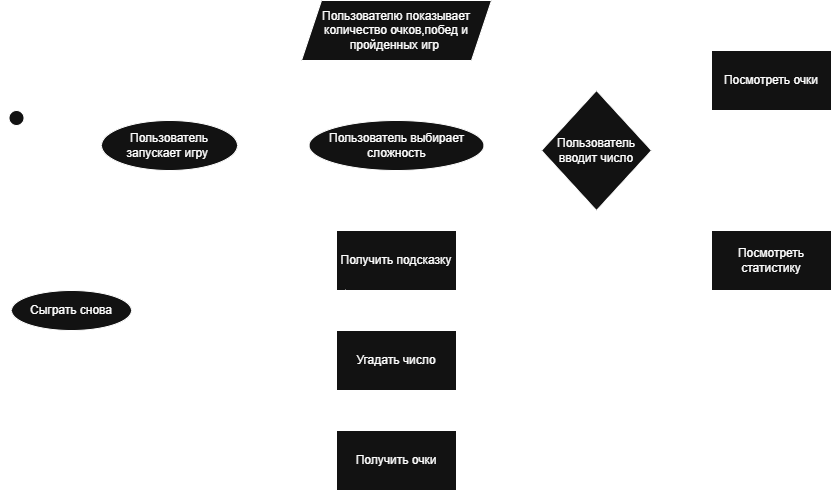

The diagram above was exported from draw.io. Its source (the exported page's mxGraphModel, read from the mxfile embedded in the PNG):
<mxGraphModel dx="1042" dy="630" grid="1" gridSize="10" guides="1" tooltips="1" connect="1" arrows="1" fold="1" page="1" pageScale="1" pageWidth="827" pageHeight="1169" math="0" shadow="0">
  <root>
    <mxCell id="0" />
    <mxCell id="1" parent="0" />
    <mxCell id="jlvFXsLf4cwVCBmrGbJO-1" parent="1" style="shape=umlActor;verticalLabelPosition=bottom;verticalAlign=top;html=1;outlineConnect=0;" value="Игрок" vertex="1">
      <mxGeometry height="60" width="30" x="160" y="200" as="geometry" />
    </mxCell>
    <mxCell id="jlvFXsLf4cwVCBmrGbJO-8" parent="1" style="ellipse;whiteSpace=wrap;html=1;" value="Пользователь запускает игру&amp;nbsp;" vertex="1">
      <mxGeometry height="50" width="136" x="260" y="210" as="geometry" />
    </mxCell>
    <mxCell id="jlvFXsLf4cwVCBmrGbJO-21" parent="1" style="ellipse;whiteSpace=wrap;html=1;" value="Пользователь выбирает сложность" vertex="1">
      <mxGeometry height="50" width="175" x="467.5" y="210" as="geometry" />
    </mxCell>
    <mxCell id="jlvFXsLf4cwVCBmrGbJO-24" parent="1" style="shape=parallelogram;perimeter=parallelogramPerimeter;whiteSpace=wrap;html=1;fixedSize=1;" value="Пользователю показывает количество очков,побед и пройденных игр&amp;nbsp;" vertex="1">
      <mxGeometry height="60" width="190" x="460" y="90" as="geometry" />
    </mxCell>
    <mxCell id="jlvFXsLf4cwVCBmrGbJO-25" parent="1" style="rhombus;whiteSpace=wrap;html=1;" value="Пользователь вводит число" vertex="1">
      <mxGeometry height="120" width="110" x="700" y="180" as="geometry" />
    </mxCell>
    <mxCell id="jlvFXsLf4cwVCBmrGbJO-26" parent="1" style="rounded=0;whiteSpace=wrap;html=1;" value="Получить подсказку" vertex="1">
      <mxGeometry height="60" width="120" x="495" y="320" as="geometry" />
    </mxCell>
    <mxCell id="jlvFXsLf4cwVCBmrGbJO-27" parent="1" style="rounded=0;whiteSpace=wrap;html=1;" value="Угадать число" vertex="1">
      <mxGeometry height="60" width="120" x="495" y="420" as="geometry" />
    </mxCell>
    <mxCell id="jlvFXsLf4cwVCBmrGbJO-28" parent="1" style="rounded=0;whiteSpace=wrap;html=1;" value="Получить очки" vertex="1">
      <mxGeometry height="60" width="120" x="495" y="520" as="geometry" />
    </mxCell>
    <mxCell id="jlvFXsLf4cwVCBmrGbJO-29" parent="1" style="ellipse;whiteSpace=wrap;html=1;" value="Сыграть снова" vertex="1">
      <mxGeometry height="40" width="120" x="170" y="380" as="geometry" />
    </mxCell>
    <mxCell id="0VOKTnwrKa3KG3rbJZTQ-1" parent="1" style="rounded=0;whiteSpace=wrap;html=1;" value="Посмотреть очки" vertex="1">
      <mxGeometry height="60" width="120" x="870" y="140" as="geometry" />
    </mxCell>
    <mxCell id="0VOKTnwrKa3KG3rbJZTQ-2" parent="1" style="rounded=0;whiteSpace=wrap;html=1;" value="Посмотреть статистику" vertex="1">
      <mxGeometry height="60" width="120" x="870" y="320" as="geometry" />
    </mxCell>
    <mxCell id="0VOKTnwrKa3KG3rbJZTQ-3" edge="1" parent="1" style="endArrow=classic;html=1;rounded=0;entryX=0;entryY=0.5;entryDx=0;entryDy=0;strokeColor=light-dark(#000000,#FFFFFF);" target="jlvFXsLf4cwVCBmrGbJO-8" value="">
      <mxGeometry height="50" relative="1" width="50" as="geometry">
        <mxPoint x="190" y="235" as="sourcePoint" />
        <mxPoint x="250" y="230" as="targetPoint" />
      </mxGeometry>
    </mxCell>
    <mxCell id="0VOKTnwrKa3KG3rbJZTQ-7" edge="1" parent="1" source="jlvFXsLf4cwVCBmrGbJO-26" style="endArrow=none;dashed=1;html=1;dashPattern=1 3;strokeWidth=2;rounded=0;entryX=0.5;entryY=1;entryDx=0;entryDy=0;exitX=0.5;exitY=0;exitDx=0;exitDy=0;strokeColor=light-dark(#000000,#FFFFFF);" target="jlvFXsLf4cwVCBmrGbJO-21" value="">
      <mxGeometry height="50" relative="1" width="50" as="geometry">
        <mxPoint x="550" y="320" as="sourcePoint" />
        <mxPoint x="540" y="270" as="targetPoint" />
      </mxGeometry>
    </mxCell>
    <mxCell id="0VOKTnwrKa3KG3rbJZTQ-9" edge="1" parent="1" source="jlvFXsLf4cwVCBmrGbJO-8" style="endArrow=classic;html=1;rounded=0;exitX=0.956;exitY=0.2;exitDx=0;exitDy=0;exitPerimeter=0;entryX=0.107;entryY=1.01;entryDx=0;entryDy=0;entryPerimeter=0;strokeColor=light-dark(#000000,#FFFFFF);" target="jlvFXsLf4cwVCBmrGbJO-24" value="">
      <mxGeometry height="50" relative="1" width="50" as="geometry">
        <mxPoint x="490" y="320" as="sourcePoint" />
        <mxPoint x="540" y="270" as="targetPoint" />
      </mxGeometry>
    </mxCell>
    <mxCell id="0VOKTnwrKa3KG3rbJZTQ-11" edge="1" parent="1" source="jlvFXsLf4cwVCBmrGbJO-27" style="endArrow=none;dashed=1;html=1;dashPattern=1 3;strokeWidth=2;rounded=0;entryX=0.5;entryY=1;entryDx=0;entryDy=0;exitX=0.5;exitY=0;exitDx=0;exitDy=0;strokeColor=light-dark(#000000,#FFFFFF);" target="jlvFXsLf4cwVCBmrGbJO-26" value="">
      <mxGeometry height="50" relative="1" width="50" as="geometry">
        <mxPoint x="490" y="320" as="sourcePoint" />
        <mxPoint x="540" y="270" as="targetPoint" />
      </mxGeometry>
    </mxCell>
    <mxCell id="0VOKTnwrKa3KG3rbJZTQ-12" edge="1" parent="1" source="jlvFXsLf4cwVCBmrGbJO-28" style="endArrow=none;dashed=1;html=1;dashPattern=1 3;strokeWidth=2;rounded=0;entryX=0.5;entryY=1;entryDx=0;entryDy=0;exitX=0.5;exitY=0;exitDx=0;exitDy=0;strokeColor=light-dark(#000000,#FFFFFF);" target="jlvFXsLf4cwVCBmrGbJO-27" value="">
      <mxGeometry height="50" relative="1" width="50" as="geometry">
        <mxPoint x="490" y="320" as="sourcePoint" />
        <mxPoint x="540" y="270" as="targetPoint" />
      </mxGeometry>
    </mxCell>
    <mxCell id="0VOKTnwrKa3KG3rbJZTQ-16" edge="1" parent="1" source="jlvFXsLf4cwVCBmrGbJO-29" style="endArrow=classic;html=1;rounded=0;exitX=1;exitY=0.5;exitDx=0;exitDy=0;entryX=0;entryY=0;entryDx=0;entryDy=0;fillColor=#f9f7ed;strokeColor=light-dark(#36393D,#FFFFFF);" target="jlvFXsLf4cwVCBmrGbJO-27" value="">
      <mxGeometry height="50" relative="1" width="50" as="geometry">
        <mxPoint x="490" y="320" as="sourcePoint" />
        <mxPoint x="540" y="270" as="targetPoint" />
      </mxGeometry>
    </mxCell>
    <mxCell id="0VOKTnwrKa3KG3rbJZTQ-18" edge="1" parent="1" source="jlvFXsLf4cwVCBmrGbJO-26" style="endArrow=classic;html=1;rounded=0;exitX=0.072;exitY=0.99;exitDx=0;exitDy=0;exitPerimeter=0;entryX=0.332;entryY=-0.023;entryDx=0;entryDy=0;entryPerimeter=0;strokeColor=light-dark(#000000,#FFFFFF);" target="jlvFXsLf4cwVCBmrGbJO-27" value="">
      <mxGeometry height="50" relative="1" width="50" as="geometry">
        <mxPoint x="490" y="320" as="sourcePoint" />
        <mxPoint x="540" y="270" as="targetPoint" />
      </mxGeometry>
    </mxCell>
    <mxCell id="0VOKTnwrKa3KG3rbJZTQ-19" edge="1" parent="1" source="jlvFXsLf4cwVCBmrGbJO-24" style="endArrow=classic;html=1;rounded=0;entryX=0.5;entryY=0;entryDx=0;entryDy=0;exitX=0.5;exitY=1;exitDx=0;exitDy=0;strokeColor=light-dark(#000000,#FFFFFF);" target="jlvFXsLf4cwVCBmrGbJO-21" value="">
      <mxGeometry height="50" relative="1" width="50" as="geometry">
        <mxPoint x="490" y="320" as="sourcePoint" />
        <mxPoint x="540" y="270" as="targetPoint" />
      </mxGeometry>
    </mxCell>
    <mxCell id="0VOKTnwrKa3KG3rbJZTQ-20" edge="1" parent="1" source="jlvFXsLf4cwVCBmrGbJO-26" style="endArrow=classic;html=1;rounded=0;exitX=1;exitY=0.5;exitDx=0;exitDy=0;strokeColor=light-dark(#000000,#FFFFFF);" target="jlvFXsLf4cwVCBmrGbJO-25" value="">
      <mxGeometry height="50" relative="1" width="50" as="geometry">
        <mxPoint x="490" y="320" as="sourcePoint" />
        <mxPoint x="540" y="270" as="targetPoint" />
      </mxGeometry>
    </mxCell>
    <mxCell id="0VOKTnwrKa3KG3rbJZTQ-21" edge="1" parent="1" source="jlvFXsLf4cwVCBmrGbJO-25" style="endArrow=classic;html=1;rounded=0;exitX=1;exitY=0;exitDx=0;exitDy=0;entryX=0;entryY=0.75;entryDx=0;entryDy=0;strokeColor=light-dark(#000000,#FFFFFF);" target="0VOKTnwrKa3KG3rbJZTQ-1" value="">
      <mxGeometry height="50" relative="1" width="50" as="geometry">
        <mxPoint x="490" y="320" as="sourcePoint" />
        <mxPoint x="540" y="270" as="targetPoint" />
      </mxGeometry>
    </mxCell>
    <mxCell id="0VOKTnwrKa3KG3rbJZTQ-22" edge="1" parent="1" source="jlvFXsLf4cwVCBmrGbJO-25" style="endArrow=classic;html=1;rounded=0;entryX=0;entryY=0.5;entryDx=0;entryDy=0;strokeColor=light-dark(#000000,#FFFFFF);" target="0VOKTnwrKa3KG3rbJZTQ-2" value="">
      <mxGeometry height="50" relative="1" width="50" as="geometry">
        <mxPoint x="490" y="320" as="sourcePoint" />
        <mxPoint x="540" y="270" as="targetPoint" />
      </mxGeometry>
    </mxCell>
    <mxCell id="0VOKTnwrKa3KG3rbJZTQ-23" edge="1" parent="1" source="0VOKTnwrKa3KG3rbJZTQ-2" style="endArrow=none;dashed=1;html=1;dashPattern=1 3;strokeWidth=2;rounded=0;entryX=0.5;entryY=1;entryDx=0;entryDy=0;exitX=0.5;exitY=0;exitDx=0;exitDy=0;strokeColor=light-dark(#000000,#FFFFFF);" target="0VOKTnwrKa3KG3rbJZTQ-1" value="">
      <mxGeometry height="50" relative="1" width="50" as="geometry">
        <mxPoint x="490" y="320" as="sourcePoint" />
        <mxPoint x="540" y="270" as="targetPoint" />
      </mxGeometry>
    </mxCell>
  </root>
</mxGraphModel>